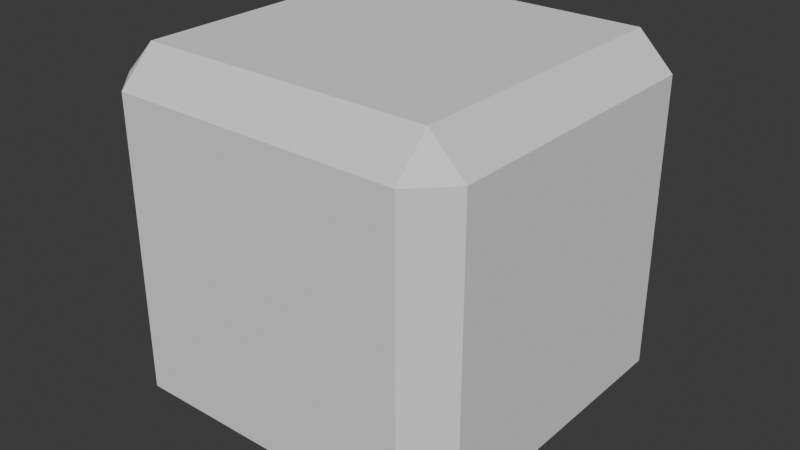 # Source: head.blend  (saved by Blender 5.1.30; exported with 4.5.12 LTS)
import bpy
from mathutils import Matrix  # noqa: F401  (used for matrix-valued properties, if any)

bpy.ops.wm.read_factory_settings(use_empty=True)
scene = bpy.context.scene
scene.name = 'Scene'

# ---- collections
col_collection = bpy.data.collections.new('Collection'); scene.collection.children.link(col_collection)

# ---- world
world_world = bpy.data.worlds.new('World'); scene.world = world_world
world_world.use_nodes = True; world_world.node_tree.nodes.clear()
_N = world_world.node_tree.nodes; _L = world_world.node_tree.links
n0 = _N.new('ShaderNodeOutputWorld'); n0.name = 'World Output'; n0.location = (200, 100)
n1 = _N.new('ShaderNodeBackground'); n1.name = 'Background'; n1.location = (-200, 100)
n1.inputs[0].default_value = (0.05088, 0.05088, 0.05088, 1.0)
_L.new(n1.outputs[0], n0.inputs[0])
n0.is_active_output = True
world_world.color = (0.05088, 0.05088, 0.05088)
world_world.sun_shadow_jitter_overblur = 0.0

# ---- meshes
me_cube = bpy.data.meshes.new('Cube')
me_cube.from_pydata([(-0.105, -0.105, -0.13), (-0.105, -0.13, -0.105), (-0.13, -0.105, -0.105), (-0.105, -0.13, 0.105), (-0.105, -0.105, 0.13), (-0.13, -0.105, 0.105), (-0.105, 0.105, -0.13), (-0.13, 0.105, -0.105), (-0.105, 0.13, -0.105), (-0.105, 0.105, 0.13), (-0.105, 0.13, 0.105), (-0.13, 0.105, 0.105), (0.105, -0.105, -0.13), (0.13, -0.105, -0.105), (0.105, -0.13, -0.105), (0.105, -0.105, 0.13), (0.105, -0.13, 0.105), (0.13, -0.105, 0.105), (0.105, 0.105, -0.13), (0.105, 0.13, -0.105), (0.13, 0.105, -0.105), (0.105, 0.105, 0.13), (0.13, 0.105, 0.105), (0.105, 0.13, 0.105)], [], [(0, 1, 2), (3, 4, 5), (6, 7, 8), (9, 10, 11), (12, 13, 14), (15, 16, 17), (18, 19, 20), (21, 22, 23), (6, 0, 2, 7), (1, 3, 5, 2), (4, 9, 11, 5), (10, 8, 7, 11), (18, 6, 8, 19), (9, 21, 23, 10), (22, 20, 19, 23), (12, 18, 20, 13), (21, 15, 17, 22), (16, 14, 13, 17), (0, 12, 14, 1), (15, 4, 3, 16), (6, 18, 12, 0), (2, 5, 11, 7), (14, 16, 3, 1), (21, 9, 4, 15), (8, 10, 23, 19), (20, 22, 17, 13)])
_uv = me_cube.uv_layers.new(name='UVMap')
_uv.uv.foreach_set('vector', [0.09615, 0.09615, 0.09615, 0.0, 0.0, 0.09615, 0.09615, 0.0, 0.09615, 0.09615, 0.0, 0.09615, 0.09615, 0.9038, 0.0, 0.9038, 0.09615, 1.0, 0.09615, 0.9038, 0.09615, 1.0, 0.0, 0.9038, 0.9038, 0.09615, 1.0, 0.09615, 0.9038, 0.0, 0.9038, 0.09615, 0.9038, 0.0, 1.0, 0.09615, 0.9038, 0.9038, 0.9038, 1.0, 1.0, 0.9038, 0.9038, 0.9038, 1.0, 0.9038, 0.9038, 1.0, 0.09615, 0.9038, 0.09615, 0.09615, 0.0, 0.09615, 0.0, 0.9038, 0.09615, 0.09615, 0.09615, 0.9038, 0.0, 0.9038, 0.0, 0.09615, 0.09615, 0.09615, 0.09615, 0.9038, 0.0, 0.9038, 0.0, 0.09615, 0.09615, 0.9038, 0.09615, 0.09615, 0.0, 0.09615, 0.0, 0.9038, 0.9038, 0.9038, 0.09615, 0.9038, 0.09615, 1.0, 0.9038, 1.0, 0.09615, 0.9038, 0.9038, 0.9038, 0.9038, 1.0, 0.09615, 1.0, 1.0, 0.9038, 1.0, 0.09615, 0.9038, 0.09615, 0.9038, 0.9038, 0.9038, 0.09615, 0.9038, 0.9038, 1.0, 0.9038, 1.0, 0.09615, 0.9038, 0.9038, 0.9038, 0.09615, 1.0, 0.09615, 1.0, 0.9038, 0.9038, 0.9038, 0.9038, 0.09615, 1.0, 0.09615, 1.0, 0.9038, 0.09615, 0.09615, 0.9038, 0.09615, 0.9038, 0.0, 0.09615, 0.0, 0.9038, 0.09615, 0.09615, 0.09615, 0.09615, 0.0, 0.9038, 0.0, 0.09615, 0.9038, 0.9038, 0.9038, 0.9038, 0.09615, 0.09615, 0.09615, 0.09615, 0.09615, 0.09615, 0.9038, 0.9038, 0.9038, 0.9038, 0.09615, 0.9038, 0.09615, 0.9038, 0.9038, 0.09615, 0.9038, 0.09615, 0.09615, 0.9038, 0.9038, 0.09615, 0.9038, 0.09615, 0.09615, 0.9038, 0.09615, 0.09615, 0.09615, 0.09615, 0.9038, 0.9038, 0.9038, 0.9038, 0.09615, 0.9038, 0.09615, 0.9038, 0.9038, 0.09615, 0.9038, 0.09615, 0.09615])
me_cube.update()

# ---- objects
ob_cube = bpy.data.objects.new('Cube', me_cube)

# ---- transforms, parenting, visibility, modifiers, constraints
ob_cube.location = (0.0, 0.0, 0.0)

# ---- collection membership
col_collection.objects.link(ob_cube)

# ---- scene / render settings (as saved in the file)
scene.frame_start = 1; scene.frame_end = 250; scene.frame_set(1)
scene.render.engine = 'BLENDER_EEVEE_NEXT'
scene.render.bake_bias = 0.0
scene.render.bake_samples = 0
scene.cycles.sampling_pattern = 'TABULATED_SOBOL'
scene.eevee.use_volume_custom_range = False
bpy.context.view_layer.update()

# ---- added for rendering (the .blend has no active camera and no usable light): camera, sun
cam_auto = bpy.data.cameras.new('AutoCamera')
cam_auto.lens = 50.0
cam_auto.sensor_width = 36.0
cam_auto.clip_end = 1000.0
ob_auto_camera = bpy.data.objects.new('AutoCamera', cam_auto)
scene.collection.objects.link(ob_auto_camera)
ob_auto_camera.location = (0.416659, -0.499991, 0.333327)
ob_auto_camera.rotation_euler = (1.09748, -7.21219e-08, 0.694738)
scene.camera = ob_auto_camera
light_auto_sun = bpy.data.lights.new('AutoSun', 'SUN')
light_auto_sun.energy = 3.0
light_auto_sun.angle = 0.0523599
ob_auto_sun = bpy.data.objects.new('AutoSun', light_auto_sun)
scene.collection.objects.link(ob_auto_sun)
ob_auto_sun.rotation_euler = (0.872665, 0.174533, 0.523599)
bpy.context.view_layer.update()
